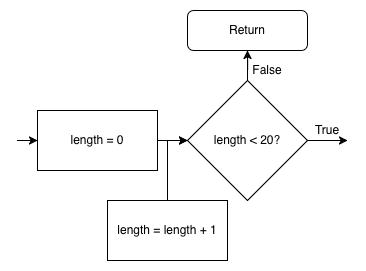

The diagram above was exported from draw.io. Its source (the exported page's mxGraphModel, read from the mxfile embedded in the PNG):
<mxGraphModel dx="1631" dy="2830" grid="1" gridSize="10" guides="1" tooltips="1" connect="1" arrows="1" fold="1" page="1" pageScale="1" pageWidth="1169" pageHeight="1654" math="0" shadow="0">
  <root>
    <mxCell id="0" />
    <mxCell id="1" parent="0" />
    <mxCell id="HV5HRM1iGejpHBbCkUWd-12" edge="1" parent="1" style="edgeStyle=orthogonalEdgeStyle;rounded=0;orthogonalLoop=1;jettySize=auto;html=1;" target="HV5HRM1iGejpHBbCkUWd-3">
      <mxGeometry relative="1" as="geometry">
        <mxPoint x="500" y="89.99999999999955" as="sourcePoint" />
      </mxGeometry>
    </mxCell>
    <mxCell id="HV5HRM1iGejpHBbCkUWd-13" edge="1" parent="1" style="edgeStyle=orthogonalEdgeStyle;rounded=0;orthogonalLoop=1;jettySize=auto;html=1;" target="HV5HRM1iGejpHBbCkUWd-4">
      <mxGeometry relative="1" as="geometry">
        <mxPoint x="590" y="90" as="sourcePoint" />
      </mxGeometry>
    </mxCell>
    <mxCell id="HV5HRM1iGejpHBbCkUWd-3" parent="1" style="rounded=0;whiteSpace=wrap;html=1;" value="length = 0" vertex="1">
      <mxGeometry height="60" width="120" x="520" y="60" as="geometry" />
    </mxCell>
    <mxCell id="HV5HRM1iGejpHBbCkUWd-14" edge="1" parent="1" source="HV5HRM1iGejpHBbCkUWd-4" style="edgeStyle=orthogonalEdgeStyle;rounded=0;orthogonalLoop=1;jettySize=auto;html=1;">
      <mxGeometry relative="1" as="geometry">
        <mxPoint x="830" y="90" as="targetPoint" />
      </mxGeometry>
    </mxCell>
    <mxCell id="nyAhiUKxrmvIEItDMTkt-10" edge="1" parent="1" source="HV5HRM1iGejpHBbCkUWd-4" style="edgeStyle=orthogonalEdgeStyle;rounded=0;orthogonalLoop=1;jettySize=auto;html=1;exitX=0.5;exitY=0;exitDx=0;exitDy=0;" target="HV5HRM1iGejpHBbCkUWd-23">
      <mxGeometry relative="1" as="geometry" />
    </mxCell>
    <mxCell id="HV5HRM1iGejpHBbCkUWd-4" parent="1" style="rhombus;whiteSpace=wrap;html=1;" value="length &amp;lt; 20?" vertex="1">
      <mxGeometry height="120" width="120" x="670" y="30" as="geometry" />
    </mxCell>
    <mxCell id="HV5HRM1iGejpHBbCkUWd-23" parent="1" style="rounded=1;whiteSpace=wrap;html=1;" value="Return" vertex="1">
      <mxGeometry height="40" width="120" x="670" y="-40" as="geometry" />
    </mxCell>
    <mxCell id="HV5HRM1iGejpHBbCkUWd-25" parent="1" style="text;html=1;strokeColor=none;fillColor=none;align=center;verticalAlign=middle;whiteSpace=wrap;rounded=0;" value="True&lt;span style=&quot;color: rgba(0 , 0 , 0 , 0) ; font-family: monospace ; font-size: 0px&quot;&gt;%3CmxGraphModel%3E%3Croot%3E%3CmxCell%20id%3D%220%22%2F%3E%3CmxCell%20id%3D%221%22%20parent%3D%220%22%2F%3E%3CmxCell%20id%3D%222%22%20value%3D%22destroy%20forward%22%20style%3D%22rounded%3D0%3BwhiteSpace%3Dwrap%3Bhtml%3D1%3B%22%20vertex%3D%221%22%20parent%3D%221%22%3E%3CmxGeometry%20x%3D%22240%22%20y%3D%22560%22%20width%3D%22120%22%20height%3D%2260%22%20as%3D%22geometry%22%2F%3E%3C%2FmxCell%3E%3C%2Froot%3E%3C%2FmxGraphModel%3E&lt;/span&gt;" vertex="1">
      <mxGeometry height="20" width="40" x="790" y="70" as="geometry" />
    </mxCell>
    <mxCell id="HV5HRM1iGejpHBbCkUWd-27" parent="1" style="text;html=1;strokeColor=none;fillColor=none;align=center;verticalAlign=middle;whiteSpace=wrap;rounded=0;" value="False" vertex="1">
      <mxGeometry height="20" width="40" x="730" y="10" as="geometry" />
    </mxCell>
    <mxCell id="nyAhiUKxrmvIEItDMTkt-4" edge="1" parent="1" source="dmdY1M9GZAFDO3uD6ENI-1" style="edgeStyle=orthogonalEdgeStyle;rounded=0;orthogonalLoop=1;jettySize=auto;html=1;entryX=0;entryY=0.5;entryDx=0;entryDy=0;" target="HV5HRM1iGejpHBbCkUWd-4">
      <mxGeometry relative="1" as="geometry" />
    </mxCell>
    <mxCell id="dmdY1M9GZAFDO3uD6ENI-1" parent="1" style="rounded=0;whiteSpace=wrap;html=1;" value="length = length + 1" vertex="1">
      <mxGeometry height="60" width="120" x="590" y="150" as="geometry" />
    </mxCell>
  </root>
</mxGraphModel>